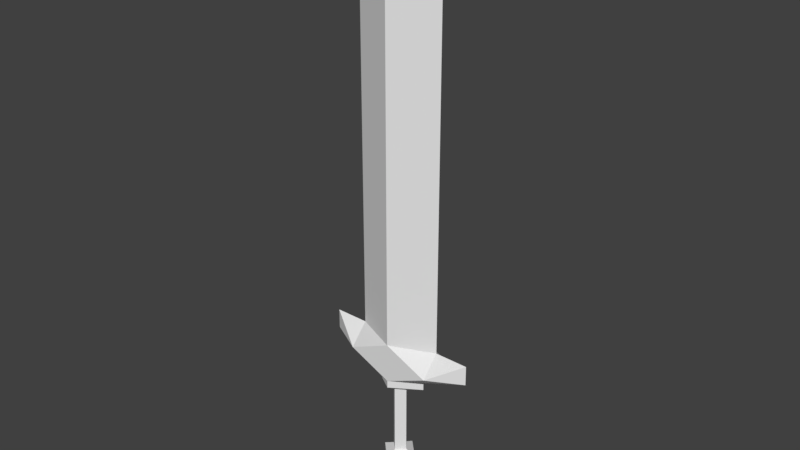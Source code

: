 # Source: BroadSword.blend  (saved by Blender 2.79.0; exported with 4.5.12 LTS)
import bpy
from mathutils import Matrix  # noqa: F401  (used for matrix-valued properties, if any)

bpy.ops.wm.read_factory_settings(use_empty=True)
scene = bpy.context.scene
scene.name = 'Scene'

# ---- collections
col_collection_1 = bpy.data.collections.new('Collection 1'); scene.collection.children.link(col_collection_1)

# ---- world
world_world = bpy.data.worlds.new('World'); scene.world = world_world
world_world.color = (0.05088, 0.05088, 0.05088)
world_world.use_sun_shadow = False
world_world.sun_shadow_jitter_overblur = 0.0
world_world.cycles.sampling_method = 'MANUAL'

# ---- meshes
me_cube_001 = bpy.data.meshes.new('Cube.001')
me_cube_001.from_pydata([(0.2323, 0.0, 2.484), (0.2323, 0.0, 0.4838), (0.2323, -0.1, 0.3771), (0.0, -0.04262, 0.2155), (0.04262, 0.0, 0.2155), (0.0, -0.1, 2.484), (0.0, -0.1, 0.2703), (0.0, -0.1, 0.4838), (0.1534, 0.0, 0.2301), (0.0, -0.1, 0.2301), (0.0, 0.0, 2.693), (0.1534, 0.0, 0.2703), (0.414, 0.0, 0.4838), (0.414, 0.0, 0.3771), (0.0, 0.0, 0.2155), (0.0, -0.04262, -0.3856), (0.04262, 0.0, -0.3856), (0.0, -0.04262, -0.1963), (0.0, 0.0, -0.4582), (0.04262, 0.0, -0.1963), (0.0, -0.1035, -0.2294), (0.0, -0.1035, -0.3371), (0.1035, 0.0, -0.3371), (0.1035, 0.0, -0.2294)], [], [(1, 0, 5, 7), (2, 13, 12), (1, 7, 2), (11, 6, 9, 8), (5, 0, 10), (14, 4, 3), (7, 6, 2), (8, 9, 3, 4), (12, 1, 2), (6, 11, 13, 2), (16, 15, 18), (4, 3, 17, 19), (15, 16, 22, 21), (23, 20, 21, 22), (19, 17, 20, 23)])
me_cube_001.use_remesh_preserve_volume = False
me_cube_001.use_remesh_preserve_attributes = False
me_cube_001.use_mirror_vertex_groups = False
me_cube_001.update()

# ---- objects
ob_broadsword = bpy.data.objects.new('BroadSword', me_cube_001)

# ---- transforms, parenting, visibility, modifiers, constraints
ob_broadsword.location = (0.0, 0.0, 0.0)
ob_broadsword.lineart.crease_threshold = 0.0
_m = ob_broadsword.modifiers.new('Mirror', 'MIRROR')
_m.use_axis = (True, True, False)
_m.use_clip = True

# ---- collection membership
col_collection_1.objects.link(ob_broadsword)

# ---- scene / render settings (as saved in the file)
scene.frame_start = 1; scene.frame_end = 250; scene.frame_set(1)
scene.render.engine = 'BLENDER_EEVEE_NEXT'
scene.render.resolution_percentage = 50
scene.render.dither_intensity = 0.0
scene.cycles.use_denoising = False
scene.cycles.samples = 128
scene.cycles.sampling_pattern = 'TABULATED_SOBOL'
scene.cycles.use_adaptive_sampling = False
scene.cycles.use_light_tree = False
scene.cycles.blur_glossy = 0.0
scene.cycles.sample_clamp_indirect = 0.0
scene.view_settings.view_transform = 'Standard'
bpy.context.view_layer.update()

# ---- added for rendering (the .blend has no active camera and no usable light): camera, sun
cam_auto = bpy.data.cameras.new('AutoCamera')
cam_auto.lens = 50.0
cam_auto.sensor_width = 36.0
cam_auto.clip_end = 1000.0
ob_auto_camera = bpy.data.objects.new('AutoCamera', cam_auto)
scene.collection.objects.link(ob_auto_camera)
ob_auto_camera.location = (3.02021, -3.62425, 3.53331)
ob_auto_camera.rotation_euler = (1.09748, -7.21219e-08, 0.694738)
scene.camera = ob_auto_camera
light_auto_sun = bpy.data.lights.new('AutoSun', 'SUN')
light_auto_sun.energy = 3.0
light_auto_sun.angle = 0.0523599
ob_auto_sun = bpy.data.objects.new('AutoSun', light_auto_sun)
scene.collection.objects.link(ob_auto_sun)
ob_auto_sun.rotation_euler = (0.872665, 0.174533, 0.523599)
bpy.context.view_layer.update()

